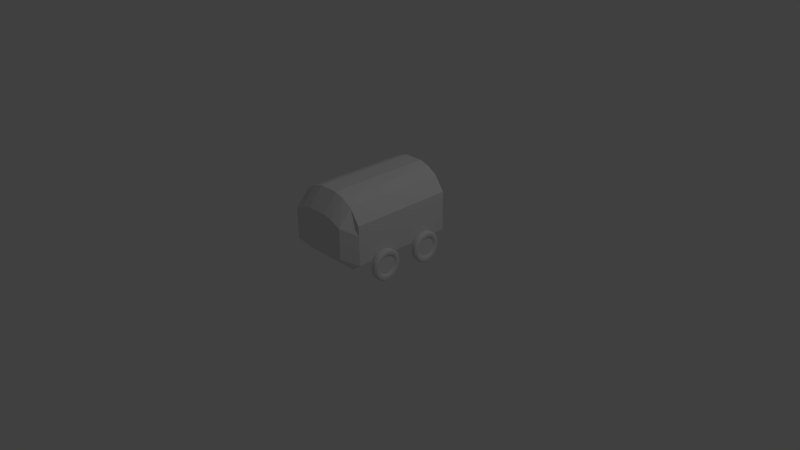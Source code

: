 # Source: payload.blend  (saved by Blender 2.75.0; exported with 4.5.12 LTS)
import bpy
from mathutils import Matrix  # noqa: F401  (used for matrix-valued properties, if any)

bpy.ops.wm.read_factory_settings(use_empty=True)
scene = bpy.context.scene
scene.name = 'Scene'

# ---- collections
col_collection_1 = bpy.data.collections.new('Collection 1'); scene.collection.children.link(col_collection_1)

# ---- materials (node trees are filled in below, after node groups)
mat_material = bpy.data.materials.new('Material')
mat_material.alpha_threshold = 0.0
mat_material.use_transparent_shadow = False
mat_material.roughness = 0.5
mat_material.line_color = (0.0, 0.0, 0.0, 1.0)

# ---- material node trees

# ---- world
world_world = bpy.data.worlds.new('World'); scene.world = world_world
world_world.color = (0.05088, 0.05088, 0.05088)
world_world.use_sun_shadow = False
world_world.sun_shadow_jitter_overblur = 0.0
world_world.cycles.sampling_method = 'MANUAL'
world_world.cycles.sample_map_resolution = 256

# ---- cameras
cam_camera = bpy.data.cameras.new('Camera')
cam_camera.clip_end = 100.0
cam_camera.lens = 35.0
cam_camera.sensor_width = 32.0
cam_camera.sensor_height = 18.0
cam_camera.ortho_scale = 7.314
cam_camera.dof.focus_distance = 0.0
cam_camera.dof.aperture_fstop = 128.0

# ---- lights
light_lamp = bpy.data.lights.new('Lamp', 'POINT')
light_lamp.transmission_factor = 0.0
light_lamp.cutoff_distance = 30.0
light_lamp.energy = 100.0
light_lamp.shadow_buffer_clip_start = 1.001
light_lamp.shadow_soft_size = 0.1
light_lamp.shadow_maximum_resolution = 0.006
light_lamp.use_absolute_resolution = True
light_lamp.cycles.use_multiple_importance_sampling = False

# ---- meshes
me_circle_003 = bpy.data.meshes.new('Circle.003')
me_circle_003.from_pydata([(0.02055, -0.2046, 3.786e-08), (0.02055, -0.2006, -0.03991), (0.02055, -0.189, -0.07828), (0.02055, -0.1701, -0.1136), (0.02055, -0.1446, -0.1446), (0.02055, -0.1136, -0.1701), (0.02055, -0.07828, -0.189), (0.02055, -0.03991, -0.2006), (0.02055, 6.24e-08, -0.2046), (0.02055, 0.03991, -0.2006), (0.02055, 0.07828, -0.189), (0.02055, 0.1136, -0.1701), (0.02055, 0.1446, -0.1446), (0.02055, 0.1701, -0.1136), (0.02055, 0.189, -0.07828), (0.02055, 0.2006, -0.03991), (0.02055, 0.2046, 1.045e-07), (0.02055, 0.2006, 0.03991), (0.02055, 0.189, 0.07828), (0.02055, 0.1701, 0.1136), (0.02055, 0.1446, 0.1446), (0.02055, 0.1136, 0.1701), (0.02055, 0.07828, 0.189), (0.02055, 0.03991, 0.2006), (0.02055, -1.164e-07, 0.2046), (0.02055, -0.03991, 0.2006), (0.02055, -0.07828, 0.189), (0.02055, -0.1136, 0.1701), (0.02055, -0.1446, 0.1446), (0.02055, -0.1701, 0.1136), (0.02055, -0.189, 0.07828), (0.02055, -0.2006, 0.03991), (0.07042, -0.2006, -0.03991), (0.07042, -0.2046, 3.786e-08), (0.07042, -0.189, -0.07828), (0.07042, -0.1701, -0.1136), (0.07042, -0.1446, -0.1446), (0.07042, -0.1136, -0.1701), (0.07042, -0.07828, -0.189), (0.07042, -0.03991, -0.2006), (0.07042, 6.24e-08, -0.2046), (0.07042, 0.03991, -0.2006), (0.07042, 0.07828, -0.189), (0.07042, 0.1136, -0.1701), (0.07042, 0.1446, -0.1446), (0.07042, 0.1701, -0.1136), (0.07042, 0.189, -0.07828), (0.07042, 0.2006, -0.03991), (0.07042, 0.2046, 1.045e-07), (0.07042, 0.2006, 0.03991), (0.07042, 0.189, 0.07828), (0.07042, 0.1701, 0.1136), (0.07042, 0.1446, 0.1446), (0.07042, 0.1136, 0.1701), (0.07042, 0.07828, 0.189), (0.07042, 0.03991, 0.2006), (0.07042, -1.164e-07, 0.2046), (0.07042, -0.03991, 0.2006), (0.07042, -0.07828, 0.189), (0.07042, -0.1136, 0.1701), (0.07042, -0.1446, 0.1446), (0.07042, -0.1701, 0.1136), (0.07042, -0.189, 0.07828), (0.07042, -0.2006, 0.03991), (0.08829, -0.1806, -0.03592), (0.08829, -0.1841, 3.488e-08), (0.08829, -0.1701, -0.07045), (0.08829, -0.1531, -0.1023), (0.08829, -0.1302, -0.1302), (0.08829, -0.1023, -0.1531), (0.08829, -0.07045, -0.1701), (0.08829, -0.03592, -0.1806), (0.08829, 6.24e-08, -0.1841), (0.08829, 0.03592, -0.1806), (0.08829, 0.07045, -0.1701), (0.08829, 0.1023, -0.1531), (0.08829, 0.1302, -0.1302), (0.08829, 0.1531, -0.1023), (0.08829, 0.1701, -0.07045), (0.08829, 0.1806, -0.03592), (0.08829, 0.1841, 9.486e-08), (0.08829, 0.1806, 0.03592), (0.08829, 0.1701, 0.07045), (0.08829, 0.1531, 0.1023), (0.08829, 0.1302, 0.1302), (0.08829, 0.1023, 0.1531), (0.08829, 0.07045, 0.1701), (0.08829, 0.03592, 0.1806), (0.08829, -1.164e-07, 0.1841), (0.08829, -0.03592, 0.1806), (0.08829, -0.07045, 0.1701), (0.08829, -0.1023, 0.1531), (0.08829, -0.1302, 0.1302), (0.08829, -0.1531, 0.1023), (0.08829, -0.1701, 0.07045), (0.08829, -0.1806, 0.03592), (0.08829, -0.1444, -0.02873), (0.08829, -0.1473, 3.079e-08), (0.08829, -0.1361, -0.05636), (0.08829, -0.1225, -0.08182), (0.08829, -0.1041, -0.1041), (0.08829, -0.08182, -0.1225), (0.08829, -0.05636, -0.1361), (0.08829, -0.02873, -0.1444), (0.08829, 3.26e-08, -0.1473), (0.08829, 0.02873, -0.1444), (0.08829, 0.05636, -0.1361), (0.08829, 0.08182, -0.1225), (0.08829, 0.1041, -0.1041), (0.08829, 0.1225, -0.08182), (0.08829, 0.1361, -0.05636), (0.08829, 0.1444, -0.02873), (0.08829, 0.1473, 7.878e-08), (0.08829, 0.1444, 0.02873), (0.08829, 0.1361, 0.05636), (0.08829, 0.1225, 0.08182), (0.08829, 0.1041, 0.1041), (0.08829, 0.08182, 0.1225), (0.08829, 0.05636, 0.1361), (0.08829, 0.02873, 0.1444), (0.08829, -8.661e-08, 0.1473), (0.08829, -0.02873, 0.1444), (0.08829, -0.05636, 0.1361), (0.08829, -0.08182, 0.1225), (0.08829, -0.1041, 0.1041), (0.08829, -0.1225, 0.08182), (0.08829, -0.1361, 0.05636), (0.08829, -0.1444, 0.02873), (0.06733, -0.1156, -0.02299), (0.06733, -0.1178, 2.669e-08), (0.06733, -0.1089, -0.04509), (0.06733, -0.09797, -0.06546), (0.06733, -0.08331, -0.08331), (0.06733, -0.06546, -0.09797), (0.06733, -0.04509, -0.1089), (0.06733, -0.02299, -0.1156), (0.06733, 3.26e-08, -0.1178), (0.06733, 0.02299, -0.1156), (0.06733, 0.04509, -0.1089), (0.06733, 0.06546, -0.09797), (0.06733, 0.08331, -0.08331), (0.06733, 0.09797, -0.06546), (0.06733, 0.1089, -0.04509), (0.06733, 0.1156, -0.02299), (0.06733, 0.1178, 6.508e-08), (0.06733, 0.1156, 0.02299), (0.06733, 0.1089, 0.04509), (0.06733, 0.09797, 0.06546), (0.06733, 0.08331, 0.08331), (0.06733, 0.06546, 0.09797), (0.06733, 0.04509, 0.1089), (0.06733, 0.02299, 0.1156), (0.06733, -5.681e-08, 0.1178), (0.06733, -0.02299, 0.1156), (0.06733, -0.04509, 0.1089), (0.06733, -0.06546, 0.09797), (0.06733, -0.08331, 0.08331), (0.06733, -0.09797, 0.06546), (0.06733, -0.1089, 0.04509), (0.06733, -0.1156, 0.02299), (0.0004252, -0.1806, -0.03592), (0.0004252, -0.1841, 3.488e-08), (0.0004252, -0.1701, -0.07045), (0.0004252, -0.1531, -0.1023), (0.0004252, -0.1302, -0.1302), (0.0004252, -0.1023, -0.1531), (0.0004252, -0.07045, -0.1701), (0.0004252, -0.03592, -0.1806), (0.0004252, 6.24e-08, -0.1841), (0.0004252, 0.03592, -0.1806), (0.0004252, 0.07045, -0.1701), (0.0004252, 0.1023, -0.1531), (0.0004252, 0.1302, -0.1302), (0.0004252, 0.1531, -0.1023), (0.0004252, 0.1701, -0.07045), (0.0004252, 0.1806, -0.03592), (0.0004252, 0.1841, 9.486e-08), (0.0004252, 0.1806, 0.03592), (0.0004252, 0.1701, 0.07045), (0.0004252, 0.1531, 0.1023), (0.0004252, 0.1302, 0.1302), (0.0004252, 0.1023, 0.1531), (0.0004252, 0.07045, 0.1701), (0.0004252, 0.03592, 0.1806), (0.0004252, -1.164e-07, 0.1841), (0.0004252, -0.03592, 0.1806), (0.0004252, -0.07045, 0.1701), (0.0004252, -0.1023, 0.1531), (0.0004252, -0.1302, 0.1302), (0.0004252, -0.1531, 0.1023), (0.0004252, -0.1701, 0.07045), (0.0004252, -0.1806, 0.03592), (0.0004252, -0.1444, -0.02873), (0.0004252, -0.1473, 3.079e-08), (0.0004252, -0.1361, -0.05636), (0.0004252, -0.1225, -0.08182), (0.0004252, -0.1041, -0.1041), (0.0004252, -0.08182, -0.1225), (0.0004252, -0.05636, -0.1361), (0.0004252, -0.02873, -0.1444), (0.0004252, 3.26e-08, -0.1473), (0.0004252, 0.02873, -0.1444), (0.0004252, 0.05636, -0.1361), (0.0004252, 0.08182, -0.1225), (0.0004252, 0.1041, -0.1041), (0.0004252, 0.1225, -0.08182), (0.0004252, 0.1361, -0.05636), (0.0004252, 0.1444, -0.02873), (0.0004252, 0.1473, 7.878e-08), (0.0004252, 0.1444, 0.02873), (0.0004252, 0.1361, 0.05636), (0.0004252, 0.1225, 0.08182), (0.0004252, 0.1041, 0.1041), (0.0004252, 0.08182, 0.1225), (0.0004252, 0.05636, 0.1361), (0.0004252, 0.02873, 0.1444), (0.0004252, -8.661e-08, 0.1473), (0.0004252, -0.02873, 0.1444), (0.0004252, -0.05636, 0.1361), (0.0004252, -0.08182, 0.1225), (0.0004252, -0.1041, 0.1041), (0.0004252, -0.1225, 0.08182), (0.0004252, -0.1361, 0.05636), (0.0004252, -0.1444, 0.02873), (0.0208, -0.1444, -0.02873), (0.0208, -0.1473, 3.079e-08), (0.0208, -0.1361, -0.05636), (0.0208, -0.1225, -0.08182), (0.0208, -0.1041, -0.1041), (0.0208, -0.08182, -0.1225), (0.0208, -0.05636, -0.1361), (0.0208, -0.02873, -0.1444), (0.0208, 3.26e-08, -0.1473), (0.0208, 0.02873, -0.1444), (0.0208, 0.05636, -0.1361), (0.0208, 0.08182, -0.1225), (0.0208, 0.1041, -0.1041), (0.0208, 0.1225, -0.08182), (0.0208, 0.1361, -0.05636), (0.0208, 0.1444, -0.02873), (0.0208, 0.1473, 7.878e-08), (0.0208, 0.1444, 0.02873), (0.0208, 0.1361, 0.05636), (0.0208, 0.1225, 0.08182), (0.0208, 0.1041, 0.1041), (0.0208, 0.08182, 0.1225), (0.0208, 0.05636, 0.1361), (0.0208, 0.02873, 0.1444), (0.0208, -8.661e-08, 0.1473), (0.0208, -0.02873, 0.1444), (0.0208, -0.05636, 0.1361), (0.0208, -0.08182, 0.1225), (0.0208, -0.1041, 0.1041), (0.0208, -0.1225, 0.08182), (0.0208, -0.1361, 0.05636), (0.0208, -0.1444, 0.02873)], [], [(11, 10, 170, 171), (50, 51, 83, 82), (10, 11, 43, 42), (24, 25, 57, 56), (11, 12, 44, 43), (25, 26, 58, 57), (12, 13, 45, 44), (26, 27, 59, 58), (13, 14, 46, 45), (0, 1, 32, 33), (27, 28, 60, 59), (14, 15, 47, 46), (1, 2, 34, 32), (28, 29, 61, 60), (15, 16, 48, 47), (2, 3, 35, 34), (29, 30, 62, 61), (16, 17, 49, 48), (3, 4, 36, 35), (30, 31, 63, 62), (17, 18, 50, 49), (4, 5, 37, 36), (31, 0, 33, 63), (18, 19, 51, 50), (5, 6, 38, 37), (19, 20, 52, 51), (6, 7, 39, 38), (20, 21, 53, 52), (7, 8, 40, 39), (21, 22, 54, 53), (8, 9, 41, 40), (22, 23, 55, 54), (9, 10, 42, 41), (23, 24, 56, 55), (85, 86, 118, 117), (37, 38, 70, 69), (51, 52, 84, 83), (38, 39, 71, 70), (52, 53, 85, 84), (39, 40, 72, 71), (53, 54, 86, 85), (40, 41, 73, 72), (54, 55, 87, 86), (41, 42, 74, 73), (55, 56, 88, 87), (42, 43, 75, 74), (56, 57, 89, 88), (43, 44, 76, 75), (57, 58, 90, 89), (44, 45, 77, 76), (58, 59, 91, 90), (45, 46, 78, 77), (33, 32, 64, 65), (59, 60, 92, 91), (46, 47, 79, 78), (32, 34, 66, 64), (60, 61, 93, 92), (47, 48, 80, 79), (34, 35, 67, 66), (61, 62, 94, 93), (48, 49, 81, 80), (35, 36, 68, 67), (62, 63, 95, 94), (49, 50, 82, 81), (36, 37, 69, 68), (63, 33, 65, 95), (120, 121, 153, 152), (72, 73, 105, 104), (86, 87, 119, 118), (73, 74, 106, 105), (87, 88, 120, 119), (74, 75, 107, 106), (88, 89, 121, 120), (75, 76, 108, 107), (89, 90, 122, 121), (76, 77, 109, 108), (90, 91, 123, 122), (77, 78, 110, 109), (65, 64, 96, 97), (91, 92, 124, 123), (78, 79, 111, 110), (64, 66, 98, 96), (92, 93, 125, 124), (79, 80, 112, 111), (66, 67, 99, 98), (93, 94, 126, 125), (80, 81, 113, 112), (67, 68, 100, 99), (94, 95, 127, 126), (81, 82, 114, 113), (68, 69, 101, 100), (95, 65, 97, 127), (82, 83, 115, 114), (69, 70, 102, 101), (83, 84, 116, 115), (70, 71, 103, 102), (84, 85, 117, 116), (71, 72, 104, 103), (128, 130, 131, 132, 133, 134, 135, 136, 137, 138, 139, 140, 141, 142, 143, 144, 145, 146, 147, 148, 149, 150, 151, 152, 153, 154, 155, 156, 157, 158, 159, 129), (107, 108, 140, 139), (121, 122, 154, 153), (108, 109, 141, 140), (122, 123, 155, 154), (109, 110, 142, 141), (97, 96, 128, 129), (123, 124, 156, 155), (110, 111, 143, 142), (96, 98, 130, 128), (124, 125, 157, 156), (111, 112, 144, 143), (98, 99, 131, 130), (125, 126, 158, 157), (112, 113, 145, 144), (99, 100, 132, 131), (126, 127, 159, 158), (113, 114, 146, 145), (100, 101, 133, 132), (127, 97, 129, 159), (114, 115, 147, 146), (101, 102, 134, 133), (115, 116, 148, 147), (102, 103, 135, 134), (116, 117, 149, 148), (103, 104, 136, 135), (117, 118, 150, 149), (104, 105, 137, 136), (118, 119, 151, 150), (105, 106, 138, 137), (119, 120, 152, 151), (106, 107, 139, 138), (191, 190, 222, 223), (25, 24, 184, 185), (12, 11, 171, 172), (26, 25, 185, 186), (13, 12, 172, 173), (27, 26, 186, 187), (14, 13, 173, 174), (1, 0, 161, 160), (28, 27, 187, 188), (15, 14, 174, 175), (2, 1, 160, 162), (29, 28, 188, 189), (16, 15, 175, 176), (3, 2, 162, 163), (30, 29, 189, 190), (17, 16, 176, 177), (4, 3, 163, 164), (31, 30, 190, 191), (18, 17, 177, 178), (5, 4, 164, 165), (0, 31, 191, 161), (19, 18, 178, 179), (6, 5, 165, 166), (20, 19, 179, 180), (7, 6, 166, 167), (21, 20, 180, 181), (8, 7, 167, 168), (22, 21, 181, 182), (9, 8, 168, 169), (23, 22, 182, 183), (10, 9, 169, 170), (24, 23, 183, 184), (213, 212, 244, 245), (178, 177, 209, 210), (165, 164, 196, 197), (161, 191, 223, 193), (179, 178, 210, 211), (166, 165, 197, 198), (180, 179, 211, 212), (167, 166, 198, 199), (181, 180, 212, 213), (168, 167, 199, 200), (182, 181, 213, 214), (169, 168, 200, 201), (183, 182, 214, 215), (170, 169, 201, 202), (184, 183, 215, 216), (171, 170, 202, 203), (185, 184, 216, 217), (172, 171, 203, 204), (186, 185, 217, 218), (173, 172, 204, 205), (187, 186, 218, 219), (174, 173, 205, 206), (160, 161, 193, 192), (188, 187, 219, 220), (175, 174, 206, 207), (162, 160, 192, 194), (189, 188, 220, 221), (176, 175, 207, 208), (163, 162, 194, 195), (190, 189, 221, 222), (177, 176, 208, 209), (164, 163, 195, 196), (224, 225, 255, 254, 253, 252, 251, 250, 249, 248, 247, 246, 245, 244, 243, 242, 241, 240, 239, 238, 237, 236, 235, 234, 233, 232, 231, 230, 229, 228, 227, 226), (200, 199, 231, 232), (214, 213, 245, 246), (201, 200, 232, 233), (215, 214, 246, 247), (202, 201, 233, 234), (216, 215, 247, 248), (203, 202, 234, 235), (217, 216, 248, 249), (204, 203, 235, 236), (218, 217, 249, 250), (205, 204, 236, 237), (219, 218, 250, 251), (206, 205, 237, 238), (192, 193, 225, 224), (220, 219, 251, 252), (207, 206, 238, 239), (194, 192, 224, 226), (221, 220, 252, 253), (208, 207, 239, 240), (195, 194, 226, 227), (222, 221, 253, 254), (209, 208, 240, 241), (196, 195, 227, 228), (223, 222, 254, 255), (210, 209, 241, 242), (197, 196, 228, 229), (193, 223, 255, 225), (211, 210, 242, 243), (198, 197, 229, 230), (212, 211, 243, 244), (199, 198, 230, 231)])
me_circle_003.use_remesh_preserve_volume = False
me_circle_003.use_remesh_preserve_attributes = False
me_circle_003.use_mirror_vertex_groups = False
me_circle_003.update()
me_circle_002 = bpy.data.meshes.new('Circle.002')
me_circle_002.from_pydata([(0.02055, -0.2046, 3.786e-08), (0.02055, -0.2006, -0.03991), (0.02055, -0.189, -0.07828), (0.02055, -0.1701, -0.1136), (0.02055, -0.1446, -0.1446), (0.02055, -0.1136, -0.1701), (0.02055, -0.07828, -0.189), (0.02055, -0.03991, -0.2006), (0.02055, 6.24e-08, -0.2046), (0.02055, 0.03991, -0.2006), (0.02055, 0.07828, -0.189), (0.02055, 0.1136, -0.1701), (0.02055, 0.1446, -0.1446), (0.02055, 0.1701, -0.1136), (0.02055, 0.189, -0.07828), (0.02055, 0.2006, -0.03991), (0.02055, 0.2046, 1.045e-07), (0.02055, 0.2006, 0.03991), (0.02055, 0.189, 0.07828), (0.02055, 0.1701, 0.1136), (0.02055, 0.1446, 0.1446), (0.02055, 0.1136, 0.1701), (0.02055, 0.07828, 0.189), (0.02055, 0.03991, 0.2006), (0.02055, -1.164e-07, 0.2046), (0.02055, -0.03991, 0.2006), (0.02055, -0.07828, 0.189), (0.02055, -0.1136, 0.1701), (0.02055, -0.1446, 0.1446), (0.02055, -0.1701, 0.1136), (0.02055, -0.189, 0.07828), (0.02055, -0.2006, 0.03991), (0.07042, -0.2006, -0.03991), (0.07042, -0.2046, 3.786e-08), (0.07042, -0.189, -0.07828), (0.07042, -0.1701, -0.1136), (0.07042, -0.1446, -0.1446), (0.07042, -0.1136, -0.1701), (0.07042, -0.07828, -0.189), (0.07042, -0.03991, -0.2006), (0.07042, 6.24e-08, -0.2046), (0.07042, 0.03991, -0.2006), (0.07042, 0.07828, -0.189), (0.07042, 0.1136, -0.1701), (0.07042, 0.1446, -0.1446), (0.07042, 0.1701, -0.1136), (0.07042, 0.189, -0.07828), (0.07042, 0.2006, -0.03991), (0.07042, 0.2046, 1.045e-07), (0.07042, 0.2006, 0.03991), (0.07042, 0.189, 0.07828), (0.07042, 0.1701, 0.1136), (0.07042, 0.1446, 0.1446), (0.07042, 0.1136, 0.1701), (0.07042, 0.07828, 0.189), (0.07042, 0.03991, 0.2006), (0.07042, -1.164e-07, 0.2046), (0.07042, -0.03991, 0.2006), (0.07042, -0.07828, 0.189), (0.07042, -0.1136, 0.1701), (0.07042, -0.1446, 0.1446), (0.07042, -0.1701, 0.1136), (0.07042, -0.189, 0.07828), (0.07042, -0.2006, 0.03991), (0.08829, -0.1806, -0.03592), (0.08829, -0.1841, 3.488e-08), (0.08829, -0.1701, -0.07045), (0.08829, -0.1531, -0.1023), (0.08829, -0.1302, -0.1302), (0.08829, -0.1023, -0.1531), (0.08829, -0.07045, -0.1701), (0.08829, -0.03592, -0.1806), (0.08829, 6.24e-08, -0.1841), (0.08829, 0.03592, -0.1806), (0.08829, 0.07045, -0.1701), (0.08829, 0.1023, -0.1531), (0.08829, 0.1302, -0.1302), (0.08829, 0.1531, -0.1023), (0.08829, 0.1701, -0.07045), (0.08829, 0.1806, -0.03592), (0.08829, 0.1841, 9.486e-08), (0.08829, 0.1806, 0.03592), (0.08829, 0.1701, 0.07045), (0.08829, 0.1531, 0.1023), (0.08829, 0.1302, 0.1302), (0.08829, 0.1023, 0.1531), (0.08829, 0.07045, 0.1701), (0.08829, 0.03592, 0.1806), (0.08829, -1.164e-07, 0.1841), (0.08829, -0.03592, 0.1806), (0.08829, -0.07045, 0.1701), (0.08829, -0.1023, 0.1531), (0.08829, -0.1302, 0.1302), (0.08829, -0.1531, 0.1023), (0.08829, -0.1701, 0.07045), (0.08829, -0.1806, 0.03592), (0.08829, -0.1444, -0.02873), (0.08829, -0.1473, 3.079e-08), (0.08829, -0.1361, -0.05636), (0.08829, -0.1225, -0.08182), (0.08829, -0.1041, -0.1041), (0.08829, -0.08182, -0.1225), (0.08829, -0.05636, -0.1361), (0.08829, -0.02873, -0.1444), (0.08829, 3.26e-08, -0.1473), (0.08829, 0.02873, -0.1444), (0.08829, 0.05636, -0.1361), (0.08829, 0.08182, -0.1225), (0.08829, 0.1041, -0.1041), (0.08829, 0.1225, -0.08182), (0.08829, 0.1361, -0.05636), (0.08829, 0.1444, -0.02873), (0.08829, 0.1473, 7.878e-08), (0.08829, 0.1444, 0.02873), (0.08829, 0.1361, 0.05636), (0.08829, 0.1225, 0.08182), (0.08829, 0.1041, 0.1041), (0.08829, 0.08182, 0.1225), (0.08829, 0.05636, 0.1361), (0.08829, 0.02873, 0.1444), (0.08829, -8.661e-08, 0.1473), (0.08829, -0.02873, 0.1444), (0.08829, -0.05636, 0.1361), (0.08829, -0.08182, 0.1225), (0.08829, -0.1041, 0.1041), (0.08829, -0.1225, 0.08182), (0.08829, -0.1361, 0.05636), (0.08829, -0.1444, 0.02873), (0.06733, -0.1156, -0.02299), (0.06733, -0.1178, 2.669e-08), (0.06733, -0.1089, -0.04509), (0.06733, -0.09797, -0.06546), (0.06733, -0.08331, -0.08331), (0.06733, -0.06546, -0.09797), (0.06733, -0.04509, -0.1089), (0.06733, -0.02299, -0.1156), (0.06733, 3.26e-08, -0.1178), (0.06733, 0.02299, -0.1156), (0.06733, 0.04509, -0.1089), (0.06733, 0.06546, -0.09797), (0.06733, 0.08331, -0.08331), (0.06733, 0.09797, -0.06546), (0.06733, 0.1089, -0.04509), (0.06733, 0.1156, -0.02299), (0.06733, 0.1178, 6.508e-08), (0.06733, 0.1156, 0.02299), (0.06733, 0.1089, 0.04509), (0.06733, 0.09797, 0.06546), (0.06733, 0.08331, 0.08331), (0.06733, 0.06546, 0.09797), (0.06733, 0.04509, 0.1089), (0.06733, 0.02299, 0.1156), (0.06733, -5.681e-08, 0.1178), (0.06733, -0.02299, 0.1156), (0.06733, -0.04509, 0.1089), (0.06733, -0.06546, 0.09797), (0.06733, -0.08331, 0.08331), (0.06733, -0.09797, 0.06546), (0.06733, -0.1089, 0.04509), (0.06733, -0.1156, 0.02299), (0.0004252, -0.1806, -0.03592), (0.0004252, -0.1841, 3.488e-08), (0.0004252, -0.1701, -0.07045), (0.0004252, -0.1531, -0.1023), (0.0004252, -0.1302, -0.1302), (0.0004252, -0.1023, -0.1531), (0.0004252, -0.07045, -0.1701), (0.0004252, -0.03592, -0.1806), (0.0004252, 6.24e-08, -0.1841), (0.0004252, 0.03592, -0.1806), (0.0004252, 0.07045, -0.1701), (0.0004252, 0.1023, -0.1531), (0.0004252, 0.1302, -0.1302), (0.0004252, 0.1531, -0.1023), (0.0004252, 0.1701, -0.07045), (0.0004252, 0.1806, -0.03592), (0.0004252, 0.1841, 9.486e-08), (0.0004252, 0.1806, 0.03592), (0.0004252, 0.1701, 0.07045), (0.0004252, 0.1531, 0.1023), (0.0004252, 0.1302, 0.1302), (0.0004252, 0.1023, 0.1531), (0.0004252, 0.07045, 0.1701), (0.0004252, 0.03592, 0.1806), (0.0004252, -1.164e-07, 0.1841), (0.0004252, -0.03592, 0.1806), (0.0004252, -0.07045, 0.1701), (0.0004252, -0.1023, 0.1531), (0.0004252, -0.1302, 0.1302), (0.0004252, -0.1531, 0.1023), (0.0004252, -0.1701, 0.07045), (0.0004252, -0.1806, 0.03592), (0.0004252, -0.1444, -0.02873), (0.0004252, -0.1473, 3.079e-08), (0.0004252, -0.1361, -0.05636), (0.0004252, -0.1225, -0.08182), (0.0004252, -0.1041, -0.1041), (0.0004252, -0.08182, -0.1225), (0.0004252, -0.05636, -0.1361), (0.0004252, -0.02873, -0.1444), (0.0004252, 3.26e-08, -0.1473), (0.0004252, 0.02873, -0.1444), (0.0004252, 0.05636, -0.1361), (0.0004252, 0.08182, -0.1225), (0.0004252, 0.1041, -0.1041), (0.0004252, 0.1225, -0.08182), (0.0004252, 0.1361, -0.05636), (0.0004252, 0.1444, -0.02873), (0.0004252, 0.1473, 7.878e-08), (0.0004252, 0.1444, 0.02873), (0.0004252, 0.1361, 0.05636), (0.0004252, 0.1225, 0.08182), (0.0004252, 0.1041, 0.1041), (0.0004252, 0.08182, 0.1225), (0.0004252, 0.05636, 0.1361), (0.0004252, 0.02873, 0.1444), (0.0004252, -8.661e-08, 0.1473), (0.0004252, -0.02873, 0.1444), (0.0004252, -0.05636, 0.1361), (0.0004252, -0.08182, 0.1225), (0.0004252, -0.1041, 0.1041), (0.0004252, -0.1225, 0.08182), (0.0004252, -0.1361, 0.05636), (0.0004252, -0.1444, 0.02873), (0.0208, -0.1444, -0.02873), (0.0208, -0.1473, 3.079e-08), (0.0208, -0.1361, -0.05636), (0.0208, -0.1225, -0.08182), (0.0208, -0.1041, -0.1041), (0.0208, -0.08182, -0.1225), (0.0208, -0.05636, -0.1361), (0.0208, -0.02873, -0.1444), (0.0208, 3.26e-08, -0.1473), (0.0208, 0.02873, -0.1444), (0.0208, 0.05636, -0.1361), (0.0208, 0.08182, -0.1225), (0.0208, 0.1041, -0.1041), (0.0208, 0.1225, -0.08182), (0.0208, 0.1361, -0.05636), (0.0208, 0.1444, -0.02873), (0.0208, 0.1473, 7.878e-08), (0.0208, 0.1444, 0.02873), (0.0208, 0.1361, 0.05636), (0.0208, 0.1225, 0.08182), (0.0208, 0.1041, 0.1041), (0.0208, 0.08182, 0.1225), (0.0208, 0.05636, 0.1361), (0.0208, 0.02873, 0.1444), (0.0208, -8.661e-08, 0.1473), (0.0208, -0.02873, 0.1444), (0.0208, -0.05636, 0.1361), (0.0208, -0.08182, 0.1225), (0.0208, -0.1041, 0.1041), (0.0208, -0.1225, 0.08182), (0.0208, -0.1361, 0.05636), (0.0208, -0.1444, 0.02873)], [], [(11, 10, 170, 171), (50, 51, 83, 82), (10, 11, 43, 42), (24, 25, 57, 56), (11, 12, 44, 43), (25, 26, 58, 57), (12, 13, 45, 44), (26, 27, 59, 58), (13, 14, 46, 45), (0, 1, 32, 33), (27, 28, 60, 59), (14, 15, 47, 46), (1, 2, 34, 32), (28, 29, 61, 60), (15, 16, 48, 47), (2, 3, 35, 34), (29, 30, 62, 61), (16, 17, 49, 48), (3, 4, 36, 35), (30, 31, 63, 62), (17, 18, 50, 49), (4, 5, 37, 36), (31, 0, 33, 63), (18, 19, 51, 50), (5, 6, 38, 37), (19, 20, 52, 51), (6, 7, 39, 38), (20, 21, 53, 52), (7, 8, 40, 39), (21, 22, 54, 53), (8, 9, 41, 40), (22, 23, 55, 54), (9, 10, 42, 41), (23, 24, 56, 55), (85, 86, 118, 117), (37, 38, 70, 69), (51, 52, 84, 83), (38, 39, 71, 70), (52, 53, 85, 84), (39, 40, 72, 71), (53, 54, 86, 85), (40, 41, 73, 72), (54, 55, 87, 86), (41, 42, 74, 73), (55, 56, 88, 87), (42, 43, 75, 74), (56, 57, 89, 88), (43, 44, 76, 75), (57, 58, 90, 89), (44, 45, 77, 76), (58, 59, 91, 90), (45, 46, 78, 77), (33, 32, 64, 65), (59, 60, 92, 91), (46, 47, 79, 78), (32, 34, 66, 64), (60, 61, 93, 92), (47, 48, 80, 79), (34, 35, 67, 66), (61, 62, 94, 93), (48, 49, 81, 80), (35, 36, 68, 67), (62, 63, 95, 94), (49, 50, 82, 81), (36, 37, 69, 68), (63, 33, 65, 95), (120, 121, 153, 152), (72, 73, 105, 104), (86, 87, 119, 118), (73, 74, 106, 105), (87, 88, 120, 119), (74, 75, 107, 106), (88, 89, 121, 120), (75, 76, 108, 107), (89, 90, 122, 121), (76, 77, 109, 108), (90, 91, 123, 122), (77, 78, 110, 109), (65, 64, 96, 97), (91, 92, 124, 123), (78, 79, 111, 110), (64, 66, 98, 96), (92, 93, 125, 124), (79, 80, 112, 111), (66, 67, 99, 98), (93, 94, 126, 125), (80, 81, 113, 112), (67, 68, 100, 99), (94, 95, 127, 126), (81, 82, 114, 113), (68, 69, 101, 100), (95, 65, 97, 127), (82, 83, 115, 114), (69, 70, 102, 101), (83, 84, 116, 115), (70, 71, 103, 102), (84, 85, 117, 116), (71, 72, 104, 103), (128, 130, 131, 132, 133, 134, 135, 136, 137, 138, 139, 140, 141, 142, 143, 144, 145, 146, 147, 148, 149, 150, 151, 152, 153, 154, 155, 156, 157, 158, 159, 129), (107, 108, 140, 139), (121, 122, 154, 153), (108, 109, 141, 140), (122, 123, 155, 154), (109, 110, 142, 141), (97, 96, 128, 129), (123, 124, 156, 155), (110, 111, 143, 142), (96, 98, 130, 128), (124, 125, 157, 156), (111, 112, 144, 143), (98, 99, 131, 130), (125, 126, 158, 157), (112, 113, 145, 144), (99, 100, 132, 131), (126, 127, 159, 158), (113, 114, 146, 145), (100, 101, 133, 132), (127, 97, 129, 159), (114, 115, 147, 146), (101, 102, 134, 133), (115, 116, 148, 147), (102, 103, 135, 134), (116, 117, 149, 148), (103, 104, 136, 135), (117, 118, 150, 149), (104, 105, 137, 136), (118, 119, 151, 150), (105, 106, 138, 137), (119, 120, 152, 151), (106, 107, 139, 138), (191, 190, 222, 223), (25, 24, 184, 185), (12, 11, 171, 172), (26, 25, 185, 186), (13, 12, 172, 173), (27, 26, 186, 187), (14, 13, 173, 174), (1, 0, 161, 160), (28, 27, 187, 188), (15, 14, 174, 175), (2, 1, 160, 162), (29, 28, 188, 189), (16, 15, 175, 176), (3, 2, 162, 163), (30, 29, 189, 190), (17, 16, 176, 177), (4, 3, 163, 164), (31, 30, 190, 191), (18, 17, 177, 178), (5, 4, 164, 165), (0, 31, 191, 161), (19, 18, 178, 179), (6, 5, 165, 166), (20, 19, 179, 180), (7, 6, 166, 167), (21, 20, 180, 181), (8, 7, 167, 168), (22, 21, 181, 182), (9, 8, 168, 169), (23, 22, 182, 183), (10, 9, 169, 170), (24, 23, 183, 184), (213, 212, 244, 245), (178, 177, 209, 210), (165, 164, 196, 197), (161, 191, 223, 193), (179, 178, 210, 211), (166, 165, 197, 198), (180, 179, 211, 212), (167, 166, 198, 199), (181, 180, 212, 213), (168, 167, 199, 200), (182, 181, 213, 214), (169, 168, 200, 201), (183, 182, 214, 215), (170, 169, 201, 202), (184, 183, 215, 216), (171, 170, 202, 203), (185, 184, 216, 217), (172, 171, 203, 204), (186, 185, 217, 218), (173, 172, 204, 205), (187, 186, 218, 219), (174, 173, 205, 206), (160, 161, 193, 192), (188, 187, 219, 220), (175, 174, 206, 207), (162, 160, 192, 194), (189, 188, 220, 221), (176, 175, 207, 208), (163, 162, 194, 195), (190, 189, 221, 222), (177, 176, 208, 209), (164, 163, 195, 196), (224, 225, 255, 254, 253, 252, 251, 250, 249, 248, 247, 246, 245, 244, 243, 242, 241, 240, 239, 238, 237, 236, 235, 234, 233, 232, 231, 230, 229, 228, 227, 226), (200, 199, 231, 232), (214, 213, 245, 246), (201, 200, 232, 233), (215, 214, 246, 247), (202, 201, 233, 234), (216, 215, 247, 248), (203, 202, 234, 235), (217, 216, 248, 249), (204, 203, 235, 236), (218, 217, 249, 250), (205, 204, 236, 237), (219, 218, 250, 251), (206, 205, 237, 238), (192, 193, 225, 224), (220, 219, 251, 252), (207, 206, 238, 239), (194, 192, 224, 226), (221, 220, 252, 253), (208, 207, 239, 240), (195, 194, 226, 227), (222, 221, 253, 254), (209, 208, 240, 241), (196, 195, 227, 228), (223, 222, 254, 255), (210, 209, 241, 242), (197, 196, 228, 229), (193, 223, 255, 225), (211, 210, 242, 243), (198, 197, 229, 230), (212, 211, 243, 244), (199, 198, 230, 231)])
me_circle_002.use_remesh_preserve_volume = False
me_circle_002.use_remesh_preserve_attributes = False
me_circle_002.use_mirror_vertex_groups = False
me_circle_002.update()
me_circle_001 = bpy.data.meshes.new('Circle.001')
me_circle_001.from_pydata([(0.02055, -0.2046, 3.786e-08), (0.02055, -0.2006, -0.03991), (0.02055, -0.189, -0.07828), (0.02055, -0.1701, -0.1136), (0.02055, -0.1446, -0.1446), (0.02055, -0.1136, -0.1701), (0.02055, -0.07828, -0.189), (0.02055, -0.03991, -0.2006), (0.02055, 6.24e-08, -0.2046), (0.02055, 0.03991, -0.2006), (0.02055, 0.07828, -0.189), (0.02055, 0.1136, -0.1701), (0.02055, 0.1446, -0.1446), (0.02055, 0.1701, -0.1136), (0.02055, 0.189, -0.07828), (0.02055, 0.2006, -0.03991), (0.02055, 0.2046, 1.045e-07), (0.02055, 0.2006, 0.03991), (0.02055, 0.189, 0.07828), (0.02055, 0.1701, 0.1136), (0.02055, 0.1446, 0.1446), (0.02055, 0.1136, 0.1701), (0.02055, 0.07828, 0.189), (0.02055, 0.03991, 0.2006), (0.02055, -1.164e-07, 0.2046), (0.02055, -0.03991, 0.2006), (0.02055, -0.07828, 0.189), (0.02055, -0.1136, 0.1701), (0.02055, -0.1446, 0.1446), (0.02055, -0.1701, 0.1136), (0.02055, -0.189, 0.07828), (0.02055, -0.2006, 0.03991), (0.07042, -0.2006, -0.03991), (0.07042, -0.2046, 3.786e-08), (0.07042, -0.189, -0.07828), (0.07042, -0.1701, -0.1136), (0.07042, -0.1446, -0.1446), (0.07042, -0.1136, -0.1701), (0.07042, -0.07828, -0.189), (0.07042, -0.03991, -0.2006), (0.07042, 6.24e-08, -0.2046), (0.07042, 0.03991, -0.2006), (0.07042, 0.07828, -0.189), (0.07042, 0.1136, -0.1701), (0.07042, 0.1446, -0.1446), (0.07042, 0.1701, -0.1136), (0.07042, 0.189, -0.07828), (0.07042, 0.2006, -0.03991), (0.07042, 0.2046, 1.045e-07), (0.07042, 0.2006, 0.03991), (0.07042, 0.189, 0.07828), (0.07042, 0.1701, 0.1136), (0.07042, 0.1446, 0.1446), (0.07042, 0.1136, 0.1701), (0.07042, 0.07828, 0.189), (0.07042, 0.03991, 0.2006), (0.07042, -1.164e-07, 0.2046), (0.07042, -0.03991, 0.2006), (0.07042, -0.07828, 0.189), (0.07042, -0.1136, 0.1701), (0.07042, -0.1446, 0.1446), (0.07042, -0.1701, 0.1136), (0.07042, -0.189, 0.07828), (0.07042, -0.2006, 0.03991), (0.08829, -0.1806, -0.03592), (0.08829, -0.1841, 3.488e-08), (0.08829, -0.1701, -0.07045), (0.08829, -0.1531, -0.1023), (0.08829, -0.1302, -0.1302), (0.08829, -0.1023, -0.1531), (0.08829, -0.07045, -0.1701), (0.08829, -0.03592, -0.1806), (0.08829, 6.24e-08, -0.1841), (0.08829, 0.03592, -0.1806), (0.08829, 0.07045, -0.1701), (0.08829, 0.1023, -0.1531), (0.08829, 0.1302, -0.1302), (0.08829, 0.1531, -0.1023), (0.08829, 0.1701, -0.07045), (0.08829, 0.1806, -0.03592), (0.08829, 0.1841, 9.486e-08), (0.08829, 0.1806, 0.03592), (0.08829, 0.1701, 0.07045), (0.08829, 0.1531, 0.1023), (0.08829, 0.1302, 0.1302), (0.08829, 0.1023, 0.1531), (0.08829, 0.07045, 0.1701), (0.08829, 0.03592, 0.1806), (0.08829, -1.164e-07, 0.1841), (0.08829, -0.03592, 0.1806), (0.08829, -0.07045, 0.1701), (0.08829, -0.1023, 0.1531), (0.08829, -0.1302, 0.1302), (0.08829, -0.1531, 0.1023), (0.08829, -0.1701, 0.07045), (0.08829, -0.1806, 0.03592), (0.08829, -0.1444, -0.02873), (0.08829, -0.1473, 3.079e-08), (0.08829, -0.1361, -0.05636), (0.08829, -0.1225, -0.08182), (0.08829, -0.1041, -0.1041), (0.08829, -0.08182, -0.1225), (0.08829, -0.05636, -0.1361), (0.08829, -0.02873, -0.1444), (0.08829, 3.26e-08, -0.1473), (0.08829, 0.02873, -0.1444), (0.08829, 0.05636, -0.1361), (0.08829, 0.08182, -0.1225), (0.08829, 0.1041, -0.1041), (0.08829, 0.1225, -0.08182), (0.08829, 0.1361, -0.05636), (0.08829, 0.1444, -0.02873), (0.08829, 0.1473, 7.878e-08), (0.08829, 0.1444, 0.02873), (0.08829, 0.1361, 0.05636), (0.08829, 0.1225, 0.08182), (0.08829, 0.1041, 0.1041), (0.08829, 0.08182, 0.1225), (0.08829, 0.05636, 0.1361), (0.08829, 0.02873, 0.1444), (0.08829, -8.661e-08, 0.1473), (0.08829, -0.02873, 0.1444), (0.08829, -0.05636, 0.1361), (0.08829, -0.08182, 0.1225), (0.08829, -0.1041, 0.1041), (0.08829, -0.1225, 0.08182), (0.08829, -0.1361, 0.05636), (0.08829, -0.1444, 0.02873), (0.06733, -0.1156, -0.02299), (0.06733, -0.1178, 2.669e-08), (0.06733, -0.1089, -0.04509), (0.06733, -0.09797, -0.06546), (0.06733, -0.08331, -0.08331), (0.06733, -0.06546, -0.09797), (0.06733, -0.04509, -0.1089), (0.06733, -0.02299, -0.1156), (0.06733, 3.26e-08, -0.1178), (0.06733, 0.02299, -0.1156), (0.06733, 0.04509, -0.1089), (0.06733, 0.06546, -0.09797), (0.06733, 0.08331, -0.08331), (0.06733, 0.09797, -0.06546), (0.06733, 0.1089, -0.04509), (0.06733, 0.1156, -0.02299), (0.06733, 0.1178, 6.508e-08), (0.06733, 0.1156, 0.02299), (0.06733, 0.1089, 0.04509), (0.06733, 0.09797, 0.06546), (0.06733, 0.08331, 0.08331), (0.06733, 0.06546, 0.09797), (0.06733, 0.04509, 0.1089), (0.06733, 0.02299, 0.1156), (0.06733, -5.681e-08, 0.1178), (0.06733, -0.02299, 0.1156), (0.06733, -0.04509, 0.1089), (0.06733, -0.06546, 0.09797), (0.06733, -0.08331, 0.08331), (0.06733, -0.09797, 0.06546), (0.06733, -0.1089, 0.04509), (0.06733, -0.1156, 0.02299), (0.0004252, -0.1806, -0.03592), (0.0004252, -0.1841, 3.488e-08), (0.0004252, -0.1701, -0.07045), (0.0004252, -0.1531, -0.1023), (0.0004252, -0.1302, -0.1302), (0.0004252, -0.1023, -0.1531), (0.0004252, -0.07045, -0.1701), (0.0004252, -0.03592, -0.1806), (0.0004252, 6.24e-08, -0.1841), (0.0004252, 0.03592, -0.1806), (0.0004252, 0.07045, -0.1701), (0.0004252, 0.1023, -0.1531), (0.0004252, 0.1302, -0.1302), (0.0004252, 0.1531, -0.1023), (0.0004252, 0.1701, -0.07045), (0.0004252, 0.1806, -0.03592), (0.0004252, 0.1841, 9.486e-08), (0.0004252, 0.1806, 0.03592), (0.0004252, 0.1701, 0.07045), (0.0004252, 0.1531, 0.1023), (0.0004252, 0.1302, 0.1302), (0.0004252, 0.1023, 0.1531), (0.0004252, 0.07045, 0.1701), (0.0004252, 0.03592, 0.1806), (0.0004252, -1.164e-07, 0.1841), (0.0004252, -0.03592, 0.1806), (0.0004252, -0.07045, 0.1701), (0.0004252, -0.1023, 0.1531), (0.0004252, -0.1302, 0.1302), (0.0004252, -0.1531, 0.1023), (0.0004252, -0.1701, 0.07045), (0.0004252, -0.1806, 0.03592), (0.0004252, -0.1444, -0.02873), (0.0004252, -0.1473, 3.079e-08), (0.0004252, -0.1361, -0.05636), (0.0004252, -0.1225, -0.08182), (0.0004252, -0.1041, -0.1041), (0.0004252, -0.08182, -0.1225), (0.0004252, -0.05636, -0.1361), (0.0004252, -0.02873, -0.1444), (0.0004252, 3.26e-08, -0.1473), (0.0004252, 0.02873, -0.1444), (0.0004252, 0.05636, -0.1361), (0.0004252, 0.08182, -0.1225), (0.0004252, 0.1041, -0.1041), (0.0004252, 0.1225, -0.08182), (0.0004252, 0.1361, -0.05636), (0.0004252, 0.1444, -0.02873), (0.0004252, 0.1473, 7.878e-08), (0.0004252, 0.1444, 0.02873), (0.0004252, 0.1361, 0.05636), (0.0004252, 0.1225, 0.08182), (0.0004252, 0.1041, 0.1041), (0.0004252, 0.08182, 0.1225), (0.0004252, 0.05636, 0.1361), (0.0004252, 0.02873, 0.1444), (0.0004252, -8.661e-08, 0.1473), (0.0004252, -0.02873, 0.1444), (0.0004252, -0.05636, 0.1361), (0.0004252, -0.08182, 0.1225), (0.0004252, -0.1041, 0.1041), (0.0004252, -0.1225, 0.08182), (0.0004252, -0.1361, 0.05636), (0.0004252, -0.1444, 0.02873), (0.0208, -0.1444, -0.02873), (0.0208, -0.1473, 3.079e-08), (0.0208, -0.1361, -0.05636), (0.0208, -0.1225, -0.08182), (0.0208, -0.1041, -0.1041), (0.0208, -0.08182, -0.1225), (0.0208, -0.05636, -0.1361), (0.0208, -0.02873, -0.1444), (0.0208, 3.26e-08, -0.1473), (0.0208, 0.02873, -0.1444), (0.0208, 0.05636, -0.1361), (0.0208, 0.08182, -0.1225), (0.0208, 0.1041, -0.1041), (0.0208, 0.1225, -0.08182), (0.0208, 0.1361, -0.05636), (0.0208, 0.1444, -0.02873), (0.0208, 0.1473, 7.878e-08), (0.0208, 0.1444, 0.02873), (0.0208, 0.1361, 0.05636), (0.0208, 0.1225, 0.08182), (0.0208, 0.1041, 0.1041), (0.0208, 0.08182, 0.1225), (0.0208, 0.05636, 0.1361), (0.0208, 0.02873, 0.1444), (0.0208, -8.661e-08, 0.1473), (0.0208, -0.02873, 0.1444), (0.0208, -0.05636, 0.1361), (0.0208, -0.08182, 0.1225), (0.0208, -0.1041, 0.1041), (0.0208, -0.1225, 0.08182), (0.0208, -0.1361, 0.05636), (0.0208, -0.1444, 0.02873)], [], [(11, 10, 170, 171), (50, 51, 83, 82), (10, 11, 43, 42), (24, 25, 57, 56), (11, 12, 44, 43), (25, 26, 58, 57), (12, 13, 45, 44), (26, 27, 59, 58), (13, 14, 46, 45), (0, 1, 32, 33), (27, 28, 60, 59), (14, 15, 47, 46), (1, 2, 34, 32), (28, 29, 61, 60), (15, 16, 48, 47), (2, 3, 35, 34), (29, 30, 62, 61), (16, 17, 49, 48), (3, 4, 36, 35), (30, 31, 63, 62), (17, 18, 50, 49), (4, 5, 37, 36), (31, 0, 33, 63), (18, 19, 51, 50), (5, 6, 38, 37), (19, 20, 52, 51), (6, 7, 39, 38), (20, 21, 53, 52), (7, 8, 40, 39), (21, 22, 54, 53), (8, 9, 41, 40), (22, 23, 55, 54), (9, 10, 42, 41), (23, 24, 56, 55), (85, 86, 118, 117), (37, 38, 70, 69), (51, 52, 84, 83), (38, 39, 71, 70), (52, 53, 85, 84), (39, 40, 72, 71), (53, 54, 86, 85), (40, 41, 73, 72), (54, 55, 87, 86), (41, 42, 74, 73), (55, 56, 88, 87), (42, 43, 75, 74), (56, 57, 89, 88), (43, 44, 76, 75), (57, 58, 90, 89), (44, 45, 77, 76), (58, 59, 91, 90), (45, 46, 78, 77), (33, 32, 64, 65), (59, 60, 92, 91), (46, 47, 79, 78), (32, 34, 66, 64), (60, 61, 93, 92), (47, 48, 80, 79), (34, 35, 67, 66), (61, 62, 94, 93), (48, 49, 81, 80), (35, 36, 68, 67), (62, 63, 95, 94), (49, 50, 82, 81), (36, 37, 69, 68), (63, 33, 65, 95), (120, 121, 153, 152), (72, 73, 105, 104), (86, 87, 119, 118), (73, 74, 106, 105), (87, 88, 120, 119), (74, 75, 107, 106), (88, 89, 121, 120), (75, 76, 108, 107), (89, 90, 122, 121), (76, 77, 109, 108), (90, 91, 123, 122), (77, 78, 110, 109), (65, 64, 96, 97), (91, 92, 124, 123), (78, 79, 111, 110), (64, 66, 98, 96), (92, 93, 125, 124), (79, 80, 112, 111), (66, 67, 99, 98), (93, 94, 126, 125), (80, 81, 113, 112), (67, 68, 100, 99), (94, 95, 127, 126), (81, 82, 114, 113), (68, 69, 101, 100), (95, 65, 97, 127), (82, 83, 115, 114), (69, 70, 102, 101), (83, 84, 116, 115), (70, 71, 103, 102), (84, 85, 117, 116), (71, 72, 104, 103), (128, 130, 131, 132, 133, 134, 135, 136, 137, 138, 139, 140, 141, 142, 143, 144, 145, 146, 147, 148, 149, 150, 151, 152, 153, 154, 155, 156, 157, 158, 159, 129), (107, 108, 140, 139), (121, 122, 154, 153), (108, 109, 141, 140), (122, 123, 155, 154), (109, 110, 142, 141), (97, 96, 128, 129), (123, 124, 156, 155), (110, 111, 143, 142), (96, 98, 130, 128), (124, 125, 157, 156), (111, 112, 144, 143), (98, 99, 131, 130), (125, 126, 158, 157), (112, 113, 145, 144), (99, 100, 132, 131), (126, 127, 159, 158), (113, 114, 146, 145), (100, 101, 133, 132), (127, 97, 129, 159), (114, 115, 147, 146), (101, 102, 134, 133), (115, 116, 148, 147), (102, 103, 135, 134), (116, 117, 149, 148), (103, 104, 136, 135), (117, 118, 150, 149), (104, 105, 137, 136), (118, 119, 151, 150), (105, 106, 138, 137), (119, 120, 152, 151), (106, 107, 139, 138), (191, 190, 222, 223), (25, 24, 184, 185), (12, 11, 171, 172), (26, 25, 185, 186), (13, 12, 172, 173), (27, 26, 186, 187), (14, 13, 173, 174), (1, 0, 161, 160), (28, 27, 187, 188), (15, 14, 174, 175), (2, 1, 160, 162), (29, 28, 188, 189), (16, 15, 175, 176), (3, 2, 162, 163), (30, 29, 189, 190), (17, 16, 176, 177), (4, 3, 163, 164), (31, 30, 190, 191), (18, 17, 177, 178), (5, 4, 164, 165), (0, 31, 191, 161), (19, 18, 178, 179), (6, 5, 165, 166), (20, 19, 179, 180), (7, 6, 166, 167), (21, 20, 180, 181), (8, 7, 167, 168), (22, 21, 181, 182), (9, 8, 168, 169), (23, 22, 182, 183), (10, 9, 169, 170), (24, 23, 183, 184), (213, 212, 244, 245), (178, 177, 209, 210), (165, 164, 196, 197), (161, 191, 223, 193), (179, 178, 210, 211), (166, 165, 197, 198), (180, 179, 211, 212), (167, 166, 198, 199), (181, 180, 212, 213), (168, 167, 199, 200), (182, 181, 213, 214), (169, 168, 200, 201), (183, 182, 214, 215), (170, 169, 201, 202), (184, 183, 215, 216), (171, 170, 202, 203), (185, 184, 216, 217), (172, 171, 203, 204), (186, 185, 217, 218), (173, 172, 204, 205), (187, 186, 218, 219), (174, 173, 205, 206), (160, 161, 193, 192), (188, 187, 219, 220), (175, 174, 206, 207), (162, 160, 192, 194), (189, 188, 220, 221), (176, 175, 207, 208), (163, 162, 194, 195), (190, 189, 221, 222), (177, 176, 208, 209), (164, 163, 195, 196), (224, 225, 255, 254, 253, 252, 251, 250, 249, 248, 247, 246, 245, 244, 243, 242, 241, 240, 239, 238, 237, 236, 235, 234, 233, 232, 231, 230, 229, 228, 227, 226), (200, 199, 231, 232), (214, 213, 245, 246), (201, 200, 232, 233), (215, 214, 246, 247), (202, 201, 233, 234), (216, 215, 247, 248), (203, 202, 234, 235), (217, 216, 248, 249), (204, 203, 235, 236), (218, 217, 249, 250), (205, 204, 236, 237), (219, 218, 250, 251), (206, 205, 237, 238), (192, 193, 225, 224), (220, 219, 251, 252), (207, 206, 238, 239), (194, 192, 224, 226), (221, 220, 252, 253), (208, 207, 239, 240), (195, 194, 226, 227), (222, 221, 253, 254), (209, 208, 240, 241), (196, 195, 227, 228), (223, 222, 254, 255), (210, 209, 241, 242), (197, 196, 228, 229), (193, 223, 255, 225), (211, 210, 242, 243), (198, 197, 229, 230), (212, 211, 243, 244), (199, 198, 230, 231)])
me_circle_001.use_remesh_preserve_volume = False
me_circle_001.use_remesh_preserve_attributes = False
me_circle_001.use_mirror_vertex_groups = False
me_circle_001.update()
me_circle = bpy.data.meshes.new('Circle')
me_circle.from_pydata([(0.02055, -0.2046, 3.786e-08), (0.02055, -0.2006, -0.03991), (0.02055, -0.189, -0.07828), (0.02055, -0.1701, -0.1136), (0.02055, -0.1446, -0.1446), (0.02055, -0.1136, -0.1701), (0.02055, -0.07828, -0.189), (0.02055, -0.03991, -0.2006), (0.02055, 6.24e-08, -0.2046), (0.02055, 0.03991, -0.2006), (0.02055, 0.07828, -0.189), (0.02055, 0.1136, -0.1701), (0.02055, 0.1446, -0.1446), (0.02055, 0.1701, -0.1136), (0.02055, 0.189, -0.07828), (0.02055, 0.2006, -0.03991), (0.02055, 0.2046, 1.045e-07), (0.02055, 0.2006, 0.03991), (0.02055, 0.189, 0.07828), (0.02055, 0.1701, 0.1136), (0.02055, 0.1446, 0.1446), (0.02055, 0.1136, 0.1701), (0.02055, 0.07828, 0.189), (0.02055, 0.03991, 0.2006), (0.02055, -1.164e-07, 0.2046), (0.02055, -0.03991, 0.2006), (0.02055, -0.07828, 0.189), (0.02055, -0.1136, 0.1701), (0.02055, -0.1446, 0.1446), (0.02055, -0.1701, 0.1136), (0.02055, -0.189, 0.07828), (0.02055, -0.2006, 0.03991), (0.07042, -0.2006, -0.03991), (0.07042, -0.2046, 3.786e-08), (0.07042, -0.189, -0.07828), (0.07042, -0.1701, -0.1136), (0.07042, -0.1446, -0.1446), (0.07042, -0.1136, -0.1701), (0.07042, -0.07828, -0.189), (0.07042, -0.03991, -0.2006), (0.07042, 6.24e-08, -0.2046), (0.07042, 0.03991, -0.2006), (0.07042, 0.07828, -0.189), (0.07042, 0.1136, -0.1701), (0.07042, 0.1446, -0.1446), (0.07042, 0.1701, -0.1136), (0.07042, 0.189, -0.07828), (0.07042, 0.2006, -0.03991), (0.07042, 0.2046, 1.045e-07), (0.07042, 0.2006, 0.03991), (0.07042, 0.189, 0.07828), (0.07042, 0.1701, 0.1136), (0.07042, 0.1446, 0.1446), (0.07042, 0.1136, 0.1701), (0.07042, 0.07828, 0.189), (0.07042, 0.03991, 0.2006), (0.07042, -1.164e-07, 0.2046), (0.07042, -0.03991, 0.2006), (0.07042, -0.07828, 0.189), (0.07042, -0.1136, 0.1701), (0.07042, -0.1446, 0.1446), (0.07042, -0.1701, 0.1136), (0.07042, -0.189, 0.07828), (0.07042, -0.2006, 0.03991), (0.08829, -0.1806, -0.03592), (0.08829, -0.1841, 3.488e-08), (0.08829, -0.1701, -0.07045), (0.08829, -0.1531, -0.1023), (0.08829, -0.1302, -0.1302), (0.08829, -0.1023, -0.1531), (0.08829, -0.07045, -0.1701), (0.08829, -0.03592, -0.1806), (0.08829, 6.24e-08, -0.1841), (0.08829, 0.03592, -0.1806), (0.08829, 0.07045, -0.1701), (0.08829, 0.1023, -0.1531), (0.08829, 0.1302, -0.1302), (0.08829, 0.1531, -0.1023), (0.08829, 0.1701, -0.07045), (0.08829, 0.1806, -0.03592), (0.08829, 0.1841, 9.486e-08), (0.08829, 0.1806, 0.03592), (0.08829, 0.1701, 0.07045), (0.08829, 0.1531, 0.1023), (0.08829, 0.1302, 0.1302), (0.08829, 0.1023, 0.1531), (0.08829, 0.07045, 0.1701), (0.08829, 0.03592, 0.1806), (0.08829, -1.164e-07, 0.1841), (0.08829, -0.03592, 0.1806), (0.08829, -0.07045, 0.1701), (0.08829, -0.1023, 0.1531), (0.08829, -0.1302, 0.1302), (0.08829, -0.1531, 0.1023), (0.08829, -0.1701, 0.07045), (0.08829, -0.1806, 0.03592), (0.08829, -0.1444, -0.02873), (0.08829, -0.1473, 3.079e-08), (0.08829, -0.1361, -0.05636), (0.08829, -0.1225, -0.08182), (0.08829, -0.1041, -0.1041), (0.08829, -0.08182, -0.1225), (0.08829, -0.05636, -0.1361), (0.08829, -0.02873, -0.1444), (0.08829, 3.26e-08, -0.1473), (0.08829, 0.02873, -0.1444), (0.08829, 0.05636, -0.1361), (0.08829, 0.08182, -0.1225), (0.08829, 0.1041, -0.1041), (0.08829, 0.1225, -0.08182), (0.08829, 0.1361, -0.05636), (0.08829, 0.1444, -0.02873), (0.08829, 0.1473, 7.878e-08), (0.08829, 0.1444, 0.02873), (0.08829, 0.1361, 0.05636), (0.08829, 0.1225, 0.08182), (0.08829, 0.1041, 0.1041), (0.08829, 0.08182, 0.1225), (0.08829, 0.05636, 0.1361), (0.08829, 0.02873, 0.1444), (0.08829, -8.661e-08, 0.1473), (0.08829, -0.02873, 0.1444), (0.08829, -0.05636, 0.1361), (0.08829, -0.08182, 0.1225), (0.08829, -0.1041, 0.1041), (0.08829, -0.1225, 0.08182), (0.08829, -0.1361, 0.05636), (0.08829, -0.1444, 0.02873), (0.06733, -0.1156, -0.02299), (0.06733, -0.1178, 2.669e-08), (0.06733, -0.1089, -0.04509), (0.06733, -0.09797, -0.06546), (0.06733, -0.08331, -0.08331), (0.06733, -0.06546, -0.09797), (0.06733, -0.04509, -0.1089), (0.06733, -0.02299, -0.1156), (0.06733, 3.26e-08, -0.1178), (0.06733, 0.02299, -0.1156), (0.06733, 0.04509, -0.1089), (0.06733, 0.06546, -0.09797), (0.06733, 0.08331, -0.08331), (0.06733, 0.09797, -0.06546), (0.06733, 0.1089, -0.04509), (0.06733, 0.1156, -0.02299), (0.06733, 0.1178, 6.508e-08), (0.06733, 0.1156, 0.02299), (0.06733, 0.1089, 0.04509), (0.06733, 0.09797, 0.06546), (0.06733, 0.08331, 0.08331), (0.06733, 0.06546, 0.09797), (0.06733, 0.04509, 0.1089), (0.06733, 0.02299, 0.1156), (0.06733, -5.681e-08, 0.1178), (0.06733, -0.02299, 0.1156), (0.06733, -0.04509, 0.1089), (0.06733, -0.06546, 0.09797), (0.06733, -0.08331, 0.08331), (0.06733, -0.09797, 0.06546), (0.06733, -0.1089, 0.04509), (0.06733, -0.1156, 0.02299), (0.0004252, -0.1806, -0.03592), (0.0004252, -0.1841, 3.488e-08), (0.0004252, -0.1701, -0.07045), (0.0004252, -0.1531, -0.1023), (0.0004252, -0.1302, -0.1302), (0.0004252, -0.1023, -0.1531), (0.0004252, -0.07045, -0.1701), (0.0004252, -0.03592, -0.1806), (0.0004252, 6.24e-08, -0.1841), (0.0004252, 0.03592, -0.1806), (0.0004252, 0.07045, -0.1701), (0.0004252, 0.1023, -0.1531), (0.0004252, 0.1302, -0.1302), (0.0004252, 0.1531, -0.1023), (0.0004252, 0.1701, -0.07045), (0.0004252, 0.1806, -0.03592), (0.0004252, 0.1841, 9.486e-08), (0.0004252, 0.1806, 0.03592), (0.0004252, 0.1701, 0.07045), (0.0004252, 0.1531, 0.1023), (0.0004252, 0.1302, 0.1302), (0.0004252, 0.1023, 0.1531), (0.0004252, 0.07045, 0.1701), (0.0004252, 0.03592, 0.1806), (0.0004252, -1.164e-07, 0.1841), (0.0004252, -0.03592, 0.1806), (0.0004252, -0.07045, 0.1701), (0.0004252, -0.1023, 0.1531), (0.0004252, -0.1302, 0.1302), (0.0004252, -0.1531, 0.1023), (0.0004252, -0.1701, 0.07045), (0.0004252, -0.1806, 0.03592), (0.0004252, -0.1444, -0.02873), (0.0004252, -0.1473, 3.079e-08), (0.0004252, -0.1361, -0.05636), (0.0004252, -0.1225, -0.08182), (0.0004252, -0.1041, -0.1041), (0.0004252, -0.08182, -0.1225), (0.0004252, -0.05636, -0.1361), (0.0004252, -0.02873, -0.1444), (0.0004252, 3.26e-08, -0.1473), (0.0004252, 0.02873, -0.1444), (0.0004252, 0.05636, -0.1361), (0.0004252, 0.08182, -0.1225), (0.0004252, 0.1041, -0.1041), (0.0004252, 0.1225, -0.08182), (0.0004252, 0.1361, -0.05636), (0.0004252, 0.1444, -0.02873), (0.0004252, 0.1473, 7.878e-08), (0.0004252, 0.1444, 0.02873), (0.0004252, 0.1361, 0.05636), (0.0004252, 0.1225, 0.08182), (0.0004252, 0.1041, 0.1041), (0.0004252, 0.08182, 0.1225), (0.0004252, 0.05636, 0.1361), (0.0004252, 0.02873, 0.1444), (0.0004252, -8.661e-08, 0.1473), (0.0004252, -0.02873, 0.1444), (0.0004252, -0.05636, 0.1361), (0.0004252, -0.08182, 0.1225), (0.0004252, -0.1041, 0.1041), (0.0004252, -0.1225, 0.08182), (0.0004252, -0.1361, 0.05636), (0.0004252, -0.1444, 0.02873), (0.0208, -0.1444, -0.02873), (0.0208, -0.1473, 3.079e-08), (0.0208, -0.1361, -0.05636), (0.0208, -0.1225, -0.08182), (0.0208, -0.1041, -0.1041), (0.0208, -0.08182, -0.1225), (0.0208, -0.05636, -0.1361), (0.0208, -0.02873, -0.1444), (0.0208, 3.26e-08, -0.1473), (0.0208, 0.02873, -0.1444), (0.0208, 0.05636, -0.1361), (0.0208, 0.08182, -0.1225), (0.0208, 0.1041, -0.1041), (0.0208, 0.1225, -0.08182), (0.0208, 0.1361, -0.05636), (0.0208, 0.1444, -0.02873), (0.0208, 0.1473, 7.878e-08), (0.0208, 0.1444, 0.02873), (0.0208, 0.1361, 0.05636), (0.0208, 0.1225, 0.08182), (0.0208, 0.1041, 0.1041), (0.0208, 0.08182, 0.1225), (0.0208, 0.05636, 0.1361), (0.0208, 0.02873, 0.1444), (0.0208, -8.661e-08, 0.1473), (0.0208, -0.02873, 0.1444), (0.0208, -0.05636, 0.1361), (0.0208, -0.08182, 0.1225), (0.0208, -0.1041, 0.1041), (0.0208, -0.1225, 0.08182), (0.0208, -0.1361, 0.05636), (0.0208, -0.1444, 0.02873)], [], [(11, 10, 170, 171), (50, 51, 83, 82), (10, 11, 43, 42), (24, 25, 57, 56), (11, 12, 44, 43), (25, 26, 58, 57), (12, 13, 45, 44), (26, 27, 59, 58), (13, 14, 46, 45), (0, 1, 32, 33), (27, 28, 60, 59), (14, 15, 47, 46), (1, 2, 34, 32), (28, 29, 61, 60), (15, 16, 48, 47), (2, 3, 35, 34), (29, 30, 62, 61), (16, 17, 49, 48), (3, 4, 36, 35), (30, 31, 63, 62), (17, 18, 50, 49), (4, 5, 37, 36), (31, 0, 33, 63), (18, 19, 51, 50), (5, 6, 38, 37), (19, 20, 52, 51), (6, 7, 39, 38), (20, 21, 53, 52), (7, 8, 40, 39), (21, 22, 54, 53), (8, 9, 41, 40), (22, 23, 55, 54), (9, 10, 42, 41), (23, 24, 56, 55), (85, 86, 118, 117), (37, 38, 70, 69), (51, 52, 84, 83), (38, 39, 71, 70), (52, 53, 85, 84), (39, 40, 72, 71), (53, 54, 86, 85), (40, 41, 73, 72), (54, 55, 87, 86), (41, 42, 74, 73), (55, 56, 88, 87), (42, 43, 75, 74), (56, 57, 89, 88), (43, 44, 76, 75), (57, 58, 90, 89), (44, 45, 77, 76), (58, 59, 91, 90), (45, 46, 78, 77), (33, 32, 64, 65), (59, 60, 92, 91), (46, 47, 79, 78), (32, 34, 66, 64), (60, 61, 93, 92), (47, 48, 80, 79), (34, 35, 67, 66), (61, 62, 94, 93), (48, 49, 81, 80), (35, 36, 68, 67), (62, 63, 95, 94), (49, 50, 82, 81), (36, 37, 69, 68), (63, 33, 65, 95), (120, 121, 153, 152), (72, 73, 105, 104), (86, 87, 119, 118), (73, 74, 106, 105), (87, 88, 120, 119), (74, 75, 107, 106), (88, 89, 121, 120), (75, 76, 108, 107), (89, 90, 122, 121), (76, 77, 109, 108), (90, 91, 123, 122), (77, 78, 110, 109), (65, 64, 96, 97), (91, 92, 124, 123), (78, 79, 111, 110), (64, 66, 98, 96), (92, 93, 125, 124), (79, 80, 112, 111), (66, 67, 99, 98), (93, 94, 126, 125), (80, 81, 113, 112), (67, 68, 100, 99), (94, 95, 127, 126), (81, 82, 114, 113), (68, 69, 101, 100), (95, 65, 97, 127), (82, 83, 115, 114), (69, 70, 102, 101), (83, 84, 116, 115), (70, 71, 103, 102), (84, 85, 117, 116), (71, 72, 104, 103), (128, 130, 131, 132, 133, 134, 135, 136, 137, 138, 139, 140, 141, 142, 143, 144, 145, 146, 147, 148, 149, 150, 151, 152, 153, 154, 155, 156, 157, 158, 159, 129), (107, 108, 140, 139), (121, 122, 154, 153), (108, 109, 141, 140), (122, 123, 155, 154), (109, 110, 142, 141), (97, 96, 128, 129), (123, 124, 156, 155), (110, 111, 143, 142), (96, 98, 130, 128), (124, 125, 157, 156), (111, 112, 144, 143), (98, 99, 131, 130), (125, 126, 158, 157), (112, 113, 145, 144), (99, 100, 132, 131), (126, 127, 159, 158), (113, 114, 146, 145), (100, 101, 133, 132), (127, 97, 129, 159), (114, 115, 147, 146), (101, 102, 134, 133), (115, 116, 148, 147), (102, 103, 135, 134), (116, 117, 149, 148), (103, 104, 136, 135), (117, 118, 150, 149), (104, 105, 137, 136), (118, 119, 151, 150), (105, 106, 138, 137), (119, 120, 152, 151), (106, 107, 139, 138), (191, 190, 222, 223), (25, 24, 184, 185), (12, 11, 171, 172), (26, 25, 185, 186), (13, 12, 172, 173), (27, 26, 186, 187), (14, 13, 173, 174), (1, 0, 161, 160), (28, 27, 187, 188), (15, 14, 174, 175), (2, 1, 160, 162), (29, 28, 188, 189), (16, 15, 175, 176), (3, 2, 162, 163), (30, 29, 189, 190), (17, 16, 176, 177), (4, 3, 163, 164), (31, 30, 190, 191), (18, 17, 177, 178), (5, 4, 164, 165), (0, 31, 191, 161), (19, 18, 178, 179), (6, 5, 165, 166), (20, 19, 179, 180), (7, 6, 166, 167), (21, 20, 180, 181), (8, 7, 167, 168), (22, 21, 181, 182), (9, 8, 168, 169), (23, 22, 182, 183), (10, 9, 169, 170), (24, 23, 183, 184), (213, 212, 244, 245), (178, 177, 209, 210), (165, 164, 196, 197), (161, 191, 223, 193), (179, 178, 210, 211), (166, 165, 197, 198), (180, 179, 211, 212), (167, 166, 198, 199), (181, 180, 212, 213), (168, 167, 199, 200), (182, 181, 213, 214), (169, 168, 200, 201), (183, 182, 214, 215), (170, 169, 201, 202), (184, 183, 215, 216), (171, 170, 202, 203), (185, 184, 216, 217), (172, 171, 203, 204), (186, 185, 217, 218), (173, 172, 204, 205), (187, 186, 218, 219), (174, 173, 205, 206), (160, 161, 193, 192), (188, 187, 219, 220), (175, 174, 206, 207), (162, 160, 192, 194), (189, 188, 220, 221), (176, 175, 207, 208), (163, 162, 194, 195), (190, 189, 221, 222), (177, 176, 208, 209), (164, 163, 195, 196), (224, 225, 255, 254, 253, 252, 251, 250, 249, 248, 247, 246, 245, 244, 243, 242, 241, 240, 239, 238, 237, 236, 235, 234, 233, 232, 231, 230, 229, 228, 227, 226), (200, 199, 231, 232), (214, 213, 245, 246), (201, 200, 232, 233), (215, 214, 246, 247), (202, 201, 233, 234), (216, 215, 247, 248), (203, 202, 234, 235), (217, 216, 248, 249), (204, 203, 235, 236), (218, 217, 249, 250), (205, 204, 236, 237), (219, 218, 250, 251), (206, 205, 237, 238), (192, 193, 225, 224), (220, 219, 251, 252), (207, 206, 238, 239), (194, 192, 224, 226), (221, 220, 252, 253), (208, 207, 239, 240), (195, 194, 226, 227), (222, 221, 253, 254), (209, 208, 240, 241), (196, 195, 227, 228), (223, 222, 254, 255), (210, 209, 241, 242), (197, 196, 228, 229), (193, 223, 255, 225), (211, 210, 242, 243), (198, 197, 229, 230), (212, 211, 243, 244), (199, 198, 230, 231)])
me_circle.use_remesh_preserve_volume = False
me_circle.use_remesh_preserve_attributes = False
me_circle.use_mirror_vertex_groups = False
me_circle.update()
me_cube = bpy.data.meshes.new('Cube')
me_cube.from_pydata([(0.5307, 0.718, 0.297), (0.5307, -0.6806, 0.297), (-1.192e-07, -0.6806, 0.2), (3.576e-07, 0.6464, 0.2), (0.5307, 0.718, 0.8217), (0.5307, -0.6806, 0.8217), (-3.576e-07, -0.6806, 1.137), (5.96e-08, 0.718, 1.137), (0.398, 0.6464, 0.2), (0.2654, 0.6464, 0.2), (0.1327, 0.6464, 0.2), (0.398, -0.6806, 0.2), (0.2654, -0.6806, 0.2), (0.1327, -0.6806, 0.2), (0.398, 0.718, 1.011), (0.2654, 0.718, 1.095), (0.1327, 0.718, 1.137), (0.398, -0.6806, 1.011), (0.2654, -0.6806, 1.095), (0.1327, -0.6806, 1.137), (0.5307, 0.718, 0.4282), (0.5307, 0.718, 0.5594), (0.5307, 0.718, 0.6905), (0.5307, -0.6806, 0.4282), (0.5307, -0.6806, 0.5594), (0.5307, -0.6806, 0.6905), (-1.788e-07, -0.8662, 0.4342), (-2.384e-07, -0.8982, 0.6684), (-2.98e-07, -0.8662, 0.9025), (2.831e-07, 0.6464, 0.4342), (2.086e-07, 0.6464, 0.6684), (1.341e-07, 0.6464, 0.9025), (0.398, 0.6464, 0.4028), (0.398, 0.6464, 0.6055), (0.398, 0.6464, 0.8083), (0.2654, 0.6464, 0.4238), (0.2654, 0.6464, 0.6475), (0.2654, 0.6464, 0.8713), (0.1327, 0.6464, 0.4342), (0.1327, 0.6464, 0.6684), (0.1327, 0.6464, 0.9025), (0.398, -0.8662, 0.8083), (0.398, -0.8662, 0.6055), (0.398, -0.8662, 0.4028), (0.2654, -0.8662, 0.8713), (0.2654, -0.8982, 0.6475), (0.2654, -0.8662, 0.4238), (0.1327, -0.8662, 0.9025), (0.1327, -0.8982, 0.6684), (0.1327, -0.8662, 0.4342)], [], [(10, 13, 2, 3), (16, 7, 6, 19), (22, 4, 5, 25), (47, 19, 6, 28), (38, 10, 3, 29), (20, 0, 8, 32), (32, 8, 9, 35), (35, 9, 10, 38), (25, 5, 17, 41), (41, 17, 18, 44), (44, 18, 19, 47), (4, 14, 17, 5), (14, 15, 18, 17), (15, 16, 19, 18), (0, 1, 11, 8), (8, 11, 12, 9), (9, 12, 13, 10), (12, 46, 49, 13), (46, 45, 48, 49), (45, 44, 47, 48), (11, 43, 46, 12), (43, 42, 45, 46), (42, 41, 44, 45), (1, 23, 43, 11), (23, 24, 42, 43), (24, 25, 41, 42), (15, 37, 40, 16), (37, 36, 39, 40), (36, 35, 38, 39), (14, 34, 37, 15), (34, 33, 36, 37), (33, 32, 35, 36), (4, 22, 34, 14), (22, 21, 33, 34), (21, 20, 32, 33), (16, 40, 31, 7), (40, 39, 30, 31), (39, 38, 29, 30), (13, 49, 26, 2), (49, 48, 27, 26), (48, 47, 28, 27), (0, 20, 23, 1), (20, 21, 24, 23), (21, 22, 25, 24)])
me_cube.materials.append(mat_material)
me_cube.use_remesh_preserve_volume = False
me_cube.use_remesh_preserve_attributes = False
me_cube.use_mirror_vertex_groups = False
me_cube.update()

# ---- objects
ob_circle_003 = bpy.data.objects.new('Circle.003', me_circle_003)
ob_circle_002 = bpy.data.objects.new('Circle.002', me_circle_002)
ob_circle_001 = bpy.data.objects.new('Circle.001', me_circle_001)
ob_circle = bpy.data.objects.new('Circle', me_circle)
ob_cube = bpy.data.objects.new('Cube', me_cube)
ob_lamp = bpy.data.objects.new('Lamp', light_lamp)
ob_camera = bpy.data.objects.new('Camera', cam_camera)

# ---- transforms, parenting, visibility, modifiers, constraints
ob_circle_003.location = (-0.5307, -0.3141, 0.2)
ob_circle_003.rotation_euler = (-0.0, 3.142, -0.0)
ob_circle_003.lineart.crease_threshold = 0.0
ob_circle_002.location = (-0.5307, 0.3534, 0.2)
ob_circle_002.rotation_euler = (-0.0, 3.142, -0.0)
ob_circle_002.lineart.crease_threshold = 0.0
ob_circle_001.location = (0.5307, 0.3534, 0.2)
ob_circle_001.lineart.crease_threshold = 0.0
ob_circle.location = (0.5307, -0.3141, 0.2)
ob_circle.lineart.crease_threshold = 0.0
ob_cube.location = (0.0, 0.0, 0.0)
ob_cube.lock_rotations_4d = False
ob_cube.empty_display_type = 'ARROWS'
ob_cube.lineart.crease_threshold = 0.0
_m = ob_cube.modifiers.new('Mirror', 'MIRROR')
ob_lamp.location = (4.076, 1.005, 5.904)
ob_lamp.rotation_euler = (0.6503, 0.05522, 1.866)
ob_lamp.lock_rotations_4d = False
ob_lamp.empty_display_type = 'ARROWS'
ob_lamp.color = (0.0, 0.0, 0.0, 0.0)
ob_lamp.lineart.crease_threshold = 0.0
ob_camera.location = (7.481, -6.508, 5.344)
ob_camera.rotation_euler = (1.109, 0.01082, 0.8149)
ob_camera.lock_rotations_4d = False
ob_camera.empty_display_type = 'ARROWS'
ob_camera.color = (0.0, 0.0, 0.0, 0.0)
ob_camera.display_type = 'WIRE'
ob_camera.lineart.crease_threshold = 0.0

# ---- collection membership
col_collection_1.objects.link(ob_circle_003)
col_collection_1.objects.link(ob_circle_002)
col_collection_1.objects.link(ob_circle_001)
col_collection_1.objects.link(ob_circle)
col_collection_1.objects.link(ob_cube)
col_collection_1.objects.link(ob_lamp)
col_collection_1.objects.link(ob_camera)

# ---- scene / render settings (as saved in the file)
scene.camera = ob_camera
scene.frame_start = 1; scene.frame_end = 250; scene.frame_set(1)
scene.render.engine = 'BLENDER_EEVEE_NEXT'
scene.render.resolution_percentage = 50
scene.render.dither_intensity = 0.0
scene.cycles.use_denoising = False
scene.cycles.samples = 10
scene.cycles.sampling_pattern = 'TABULATED_SOBOL'
scene.cycles.light_sampling_threshold = 0.0
scene.cycles.use_adaptive_sampling = False
scene.cycles.use_light_tree = False
scene.cycles.blur_glossy = 0.0
scene.cycles.pixel_filter_type = 'GAUSSIAN'
scene.cycles.sample_clamp_indirect = 0.0
scene.view_settings.view_transform = 'Standard'
bpy.context.view_layer.update()
